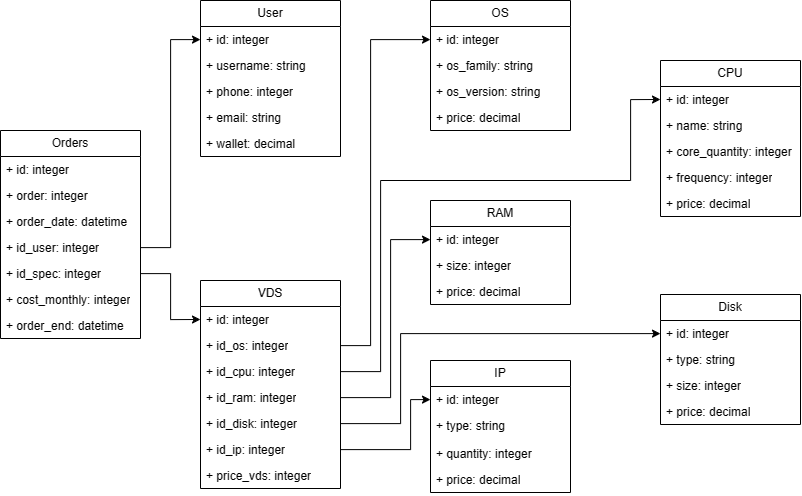

The diagram above was exported from draw.io. Its source (the exported page's mxGraphModel, read from the mxfile embedded in the PNG):
<mxGraphModel dx="1089" dy="1282" grid="1" gridSize="10" guides="1" tooltips="1" connect="1" arrows="1" fold="1" page="1" pageScale="1" pageWidth="1169" pageHeight="827" math="0" shadow="0">
  <root>
    <mxCell id="WIyWlLk6GJQsqaUBKTNV-0" />
    <mxCell id="WIyWlLk6GJQsqaUBKTNV-1" parent="WIyWlLk6GJQsqaUBKTNV-0" />
    <mxCell id="iANPQaIA1FSKNdHoXfI7-0" value="Orders" style="swimlane;fontStyle=0;childLayout=stackLayout;horizontal=1;startSize=26;fillColor=none;horizontalStack=0;resizeParent=1;resizeParentMax=0;resizeLast=0;collapsible=1;marginBottom=0;whiteSpace=wrap;html=1;" vertex="1" parent="WIyWlLk6GJQsqaUBKTNV-1">
      <mxGeometry x="230" y="280" width="140" height="208" as="geometry" />
    </mxCell>
    <mxCell id="iANPQaIA1FSKNdHoXfI7-1" value="+ id: integer" style="text;strokeColor=none;fillColor=none;align=left;verticalAlign=top;spacingLeft=4;spacingRight=4;overflow=hidden;rotatable=0;points=[[0,0.5],[1,0.5]];portConstraint=eastwest;whiteSpace=wrap;html=1;" vertex="1" parent="iANPQaIA1FSKNdHoXfI7-0">
      <mxGeometry y="26" width="140" height="26" as="geometry" />
    </mxCell>
    <mxCell id="iANPQaIA1FSKNdHoXfI7-2" value="+ order: integer" style="text;strokeColor=none;fillColor=none;align=left;verticalAlign=top;spacingLeft=4;spacingRight=4;overflow=hidden;rotatable=0;points=[[0,0.5],[1,0.5]];portConstraint=eastwest;whiteSpace=wrap;html=1;" vertex="1" parent="iANPQaIA1FSKNdHoXfI7-0">
      <mxGeometry y="52" width="140" height="26" as="geometry" />
    </mxCell>
    <mxCell id="iANPQaIA1FSKNdHoXfI7-3" value="+ order_date: datetime" style="text;strokeColor=none;fillColor=none;align=left;verticalAlign=top;spacingLeft=4;spacingRight=4;overflow=hidden;rotatable=0;points=[[0,0.5],[1,0.5]];portConstraint=eastwest;whiteSpace=wrap;html=1;" vertex="1" parent="iANPQaIA1FSKNdHoXfI7-0">
      <mxGeometry y="78" width="140" height="26" as="geometry" />
    </mxCell>
    <mxCell id="iANPQaIA1FSKNdHoXfI7-4" value="+ id_user: integer" style="text;strokeColor=none;fillColor=none;align=left;verticalAlign=top;spacingLeft=4;spacingRight=4;overflow=hidden;rotatable=0;points=[[0,0.5],[1,0.5]];portConstraint=eastwest;whiteSpace=wrap;html=1;" vertex="1" parent="iANPQaIA1FSKNdHoXfI7-0">
      <mxGeometry y="104" width="140" height="26" as="geometry" />
    </mxCell>
    <mxCell id="iANPQaIA1FSKNdHoXfI7-5" value="+ id_spec: integer" style="text;strokeColor=none;fillColor=none;align=left;verticalAlign=top;spacingLeft=4;spacingRight=4;overflow=hidden;rotatable=0;points=[[0,0.5],[1,0.5]];portConstraint=eastwest;whiteSpace=wrap;html=1;" vertex="1" parent="iANPQaIA1FSKNdHoXfI7-0">
      <mxGeometry y="130" width="140" height="26" as="geometry" />
    </mxCell>
    <mxCell id="iANPQaIA1FSKNdHoXfI7-6" value="+ cost_monthly: integer" style="text;strokeColor=none;fillColor=none;align=left;verticalAlign=top;spacingLeft=4;spacingRight=4;overflow=hidden;rotatable=0;points=[[0,0.5],[1,0.5]];portConstraint=eastwest;whiteSpace=wrap;html=1;" vertex="1" parent="iANPQaIA1FSKNdHoXfI7-0">
      <mxGeometry y="156" width="140" height="26" as="geometry" />
    </mxCell>
    <mxCell id="iANPQaIA1FSKNdHoXfI7-7" value="+ order_end: datetime" style="text;strokeColor=none;fillColor=none;align=left;verticalAlign=top;spacingLeft=4;spacingRight=4;overflow=hidden;rotatable=0;points=[[0,0.5],[1,0.5]];portConstraint=eastwest;whiteSpace=wrap;html=1;" vertex="1" parent="iANPQaIA1FSKNdHoXfI7-0">
      <mxGeometry y="182" width="140" height="26" as="geometry" />
    </mxCell>
    <mxCell id="iANPQaIA1FSKNdHoXfI7-8" value="User" style="swimlane;fontStyle=0;childLayout=stackLayout;horizontal=1;startSize=26;fillColor=none;horizontalStack=0;resizeParent=1;resizeParentMax=0;resizeLast=0;collapsible=1;marginBottom=0;whiteSpace=wrap;html=1;" vertex="1" parent="WIyWlLk6GJQsqaUBKTNV-1">
      <mxGeometry x="430" y="150" width="140" height="156" as="geometry" />
    </mxCell>
    <mxCell id="iANPQaIA1FSKNdHoXfI7-9" value="+ id: integer" style="text;strokeColor=none;fillColor=none;align=left;verticalAlign=top;spacingLeft=4;spacingRight=4;overflow=hidden;rotatable=0;points=[[0,0.5],[1,0.5]];portConstraint=eastwest;whiteSpace=wrap;html=1;" vertex="1" parent="iANPQaIA1FSKNdHoXfI7-8">
      <mxGeometry y="26" width="140" height="26" as="geometry" />
    </mxCell>
    <mxCell id="iANPQaIA1FSKNdHoXfI7-10" value="+ username: string" style="text;strokeColor=none;fillColor=none;align=left;verticalAlign=top;spacingLeft=4;spacingRight=4;overflow=hidden;rotatable=0;points=[[0,0.5],[1,0.5]];portConstraint=eastwest;whiteSpace=wrap;html=1;" vertex="1" parent="iANPQaIA1FSKNdHoXfI7-8">
      <mxGeometry y="52" width="140" height="26" as="geometry" />
    </mxCell>
    <mxCell id="iANPQaIA1FSKNdHoXfI7-11" value="+ phone: integer" style="text;strokeColor=none;fillColor=none;align=left;verticalAlign=top;spacingLeft=4;spacingRight=4;overflow=hidden;rotatable=0;points=[[0,0.5],[1,0.5]];portConstraint=eastwest;whiteSpace=wrap;html=1;" vertex="1" parent="iANPQaIA1FSKNdHoXfI7-8">
      <mxGeometry y="78" width="140" height="26" as="geometry" />
    </mxCell>
    <mxCell id="iANPQaIA1FSKNdHoXfI7-12" value="+ email: string" style="text;strokeColor=none;fillColor=none;align=left;verticalAlign=top;spacingLeft=4;spacingRight=4;overflow=hidden;rotatable=0;points=[[0,0.5],[1,0.5]];portConstraint=eastwest;whiteSpace=wrap;html=1;" vertex="1" parent="iANPQaIA1FSKNdHoXfI7-8">
      <mxGeometry y="104" width="140" height="26" as="geometry" />
    </mxCell>
    <mxCell id="iANPQaIA1FSKNdHoXfI7-13" value="+ wallet: decimal" style="text;strokeColor=none;fillColor=none;align=left;verticalAlign=top;spacingLeft=4;spacingRight=4;overflow=hidden;rotatable=0;points=[[0,0.5],[1,0.5]];portConstraint=eastwest;whiteSpace=wrap;html=1;" vertex="1" parent="iANPQaIA1FSKNdHoXfI7-8">
      <mxGeometry y="130" width="140" height="26" as="geometry" />
    </mxCell>
    <mxCell id="iANPQaIA1FSKNdHoXfI7-16" value="VDS" style="swimlane;fontStyle=0;childLayout=stackLayout;horizontal=1;startSize=26;fillColor=none;horizontalStack=0;resizeParent=1;resizeParentMax=0;resizeLast=0;collapsible=1;marginBottom=0;whiteSpace=wrap;html=1;" vertex="1" parent="WIyWlLk6GJQsqaUBKTNV-1">
      <mxGeometry x="430" y="430" width="140" height="208" as="geometry" />
    </mxCell>
    <mxCell id="iANPQaIA1FSKNdHoXfI7-17" value="+ id: integer" style="text;strokeColor=none;fillColor=none;align=left;verticalAlign=top;spacingLeft=4;spacingRight=4;overflow=hidden;rotatable=0;points=[[0,0.5],[1,0.5]];portConstraint=eastwest;whiteSpace=wrap;html=1;" vertex="1" parent="iANPQaIA1FSKNdHoXfI7-16">
      <mxGeometry y="26" width="140" height="26" as="geometry" />
    </mxCell>
    <mxCell id="iANPQaIA1FSKNdHoXfI7-22" value="+ id_os: integer" style="text;strokeColor=none;fillColor=none;align=left;verticalAlign=top;spacingLeft=4;spacingRight=4;overflow=hidden;rotatable=0;points=[[0,0.5],[1,0.5]];portConstraint=eastwest;whiteSpace=wrap;html=1;" vertex="1" parent="iANPQaIA1FSKNdHoXfI7-16">
      <mxGeometry y="52" width="140" height="26" as="geometry" />
    </mxCell>
    <mxCell id="iANPQaIA1FSKNdHoXfI7-23" value="+ id_cpu: integer" style="text;strokeColor=none;fillColor=none;align=left;verticalAlign=top;spacingLeft=4;spacingRight=4;overflow=hidden;rotatable=0;points=[[0,0.5],[1,0.5]];portConstraint=eastwest;whiteSpace=wrap;html=1;" vertex="1" parent="iANPQaIA1FSKNdHoXfI7-16">
      <mxGeometry y="78" width="140" height="26" as="geometry" />
    </mxCell>
    <mxCell id="iANPQaIA1FSKNdHoXfI7-24" value="+ id_ram: integer" style="text;strokeColor=none;fillColor=none;align=left;verticalAlign=top;spacingLeft=4;spacingRight=4;overflow=hidden;rotatable=0;points=[[0,0.5],[1,0.5]];portConstraint=eastwest;whiteSpace=wrap;html=1;" vertex="1" parent="iANPQaIA1FSKNdHoXfI7-16">
      <mxGeometry y="104" width="140" height="26" as="geometry" />
    </mxCell>
    <mxCell id="iANPQaIA1FSKNdHoXfI7-25" value="+ id_disk: integer" style="text;strokeColor=none;fillColor=none;align=left;verticalAlign=top;spacingLeft=4;spacingRight=4;overflow=hidden;rotatable=0;points=[[0,0.5],[1,0.5]];portConstraint=eastwest;whiteSpace=wrap;html=1;" vertex="1" parent="iANPQaIA1FSKNdHoXfI7-16">
      <mxGeometry y="130" width="140" height="26" as="geometry" />
    </mxCell>
    <mxCell id="iANPQaIA1FSKNdHoXfI7-26" value="+ id_ip: integer" style="text;strokeColor=none;fillColor=none;align=left;verticalAlign=top;spacingLeft=4;spacingRight=4;overflow=hidden;rotatable=0;points=[[0,0.5],[1,0.5]];portConstraint=eastwest;whiteSpace=wrap;html=1;" vertex="1" parent="iANPQaIA1FSKNdHoXfI7-16">
      <mxGeometry y="156" width="140" height="26" as="geometry" />
    </mxCell>
    <mxCell id="iANPQaIA1FSKNdHoXfI7-27" value="+ price_vds: integer" style="text;strokeColor=none;fillColor=none;align=left;verticalAlign=top;spacingLeft=4;spacingRight=4;overflow=hidden;rotatable=0;points=[[0,0.5],[1,0.5]];portConstraint=eastwest;whiteSpace=wrap;html=1;" vertex="1" parent="iANPQaIA1FSKNdHoXfI7-16">
      <mxGeometry y="182" width="140" height="26" as="geometry" />
    </mxCell>
    <mxCell id="iANPQaIA1FSKNdHoXfI7-28" value="OS" style="swimlane;fontStyle=0;childLayout=stackLayout;horizontal=1;startSize=26;fillColor=none;horizontalStack=0;resizeParent=1;resizeParentMax=0;resizeLast=0;collapsible=1;marginBottom=0;whiteSpace=wrap;html=1;" vertex="1" parent="WIyWlLk6GJQsqaUBKTNV-1">
      <mxGeometry x="660" y="150" width="140" height="130" as="geometry" />
    </mxCell>
    <mxCell id="iANPQaIA1FSKNdHoXfI7-29" value="+ id: integer" style="text;strokeColor=none;fillColor=none;align=left;verticalAlign=top;spacingLeft=4;spacingRight=4;overflow=hidden;rotatable=0;points=[[0,0.5],[1,0.5]];portConstraint=eastwest;whiteSpace=wrap;html=1;" vertex="1" parent="iANPQaIA1FSKNdHoXfI7-28">
      <mxGeometry y="26" width="140" height="26" as="geometry" />
    </mxCell>
    <mxCell id="iANPQaIA1FSKNdHoXfI7-30" value="+ os_family: string" style="text;strokeColor=none;fillColor=none;align=left;verticalAlign=top;spacingLeft=4;spacingRight=4;overflow=hidden;rotatable=0;points=[[0,0.5],[1,0.5]];portConstraint=eastwest;whiteSpace=wrap;html=1;" vertex="1" parent="iANPQaIA1FSKNdHoXfI7-28">
      <mxGeometry y="52" width="140" height="26" as="geometry" />
    </mxCell>
    <mxCell id="iANPQaIA1FSKNdHoXfI7-31" value="+ os_version: string" style="text;strokeColor=none;fillColor=none;align=left;verticalAlign=top;spacingLeft=4;spacingRight=4;overflow=hidden;rotatable=0;points=[[0,0.5],[1,0.5]];portConstraint=eastwest;whiteSpace=wrap;html=1;" vertex="1" parent="iANPQaIA1FSKNdHoXfI7-28">
      <mxGeometry y="78" width="140" height="26" as="geometry" />
    </mxCell>
    <mxCell id="iANPQaIA1FSKNdHoXfI7-32" value="+ price: decimal" style="text;strokeColor=none;fillColor=none;align=left;verticalAlign=top;spacingLeft=4;spacingRight=4;overflow=hidden;rotatable=0;points=[[0,0.5],[1,0.5]];portConstraint=eastwest;whiteSpace=wrap;html=1;" vertex="1" parent="iANPQaIA1FSKNdHoXfI7-28">
      <mxGeometry y="104" width="140" height="26" as="geometry" />
    </mxCell>
    <mxCell id="iANPQaIA1FSKNdHoXfI7-34" value="RAM" style="swimlane;fontStyle=0;childLayout=stackLayout;horizontal=1;startSize=26;fillColor=none;horizontalStack=0;resizeParent=1;resizeParentMax=0;resizeLast=0;collapsible=1;marginBottom=0;whiteSpace=wrap;html=1;" vertex="1" parent="WIyWlLk6GJQsqaUBKTNV-1">
      <mxGeometry x="660" y="350" width="140" height="104" as="geometry" />
    </mxCell>
    <mxCell id="iANPQaIA1FSKNdHoXfI7-35" value="+ id: integer" style="text;strokeColor=none;fillColor=none;align=left;verticalAlign=top;spacingLeft=4;spacingRight=4;overflow=hidden;rotatable=0;points=[[0,0.5],[1,0.5]];portConstraint=eastwest;whiteSpace=wrap;html=1;" vertex="1" parent="iANPQaIA1FSKNdHoXfI7-34">
      <mxGeometry y="26" width="140" height="26" as="geometry" />
    </mxCell>
    <mxCell id="iANPQaIA1FSKNdHoXfI7-36" value="+ size: integer" style="text;strokeColor=none;fillColor=none;align=left;verticalAlign=top;spacingLeft=4;spacingRight=4;overflow=hidden;rotatable=0;points=[[0,0.5],[1,0.5]];portConstraint=eastwest;whiteSpace=wrap;html=1;" vertex="1" parent="iANPQaIA1FSKNdHoXfI7-34">
      <mxGeometry y="52" width="140" height="26" as="geometry" />
    </mxCell>
    <mxCell id="iANPQaIA1FSKNdHoXfI7-38" value="+ price: decimal" style="text;strokeColor=none;fillColor=none;align=left;verticalAlign=top;spacingLeft=4;spacingRight=4;overflow=hidden;rotatable=0;points=[[0,0.5],[1,0.5]];portConstraint=eastwest;whiteSpace=wrap;html=1;" vertex="1" parent="iANPQaIA1FSKNdHoXfI7-34">
      <mxGeometry y="78" width="140" height="26" as="geometry" />
    </mxCell>
    <mxCell id="iANPQaIA1FSKNdHoXfI7-39" value="IP" style="swimlane;fontStyle=0;childLayout=stackLayout;horizontal=1;startSize=26;fillColor=none;horizontalStack=0;resizeParent=1;resizeParentMax=0;resizeLast=0;collapsible=1;marginBottom=0;whiteSpace=wrap;html=1;" vertex="1" parent="WIyWlLk6GJQsqaUBKTNV-1">
      <mxGeometry x="660" y="510" width="140" height="132" as="geometry" />
    </mxCell>
    <mxCell id="iANPQaIA1FSKNdHoXfI7-40" value="+ id: integer" style="text;strokeColor=none;fillColor=none;align=left;verticalAlign=top;spacingLeft=4;spacingRight=4;overflow=hidden;rotatable=0;points=[[0,0.5],[1,0.5]];portConstraint=eastwest;whiteSpace=wrap;html=1;" vertex="1" parent="iANPQaIA1FSKNdHoXfI7-39">
      <mxGeometry y="26" width="140" height="26" as="geometry" />
    </mxCell>
    <mxCell id="iANPQaIA1FSKNdHoXfI7-44" value="+ type: string" style="text;strokeColor=none;fillColor=none;align=left;verticalAlign=top;spacingLeft=4;spacingRight=4;overflow=hidden;rotatable=0;points=[[0,0.5],[1,0.5]];portConstraint=eastwest;whiteSpace=wrap;html=1;" vertex="1" parent="iANPQaIA1FSKNdHoXfI7-39">
      <mxGeometry y="52" width="140" height="28" as="geometry" />
    </mxCell>
    <mxCell id="iANPQaIA1FSKNdHoXfI7-43" value="+ quantity: integer" style="text;strokeColor=none;fillColor=none;align=left;verticalAlign=top;spacingLeft=4;spacingRight=4;overflow=hidden;rotatable=0;points=[[0,0.5],[1,0.5]];portConstraint=eastwest;whiteSpace=wrap;html=1;" vertex="1" parent="iANPQaIA1FSKNdHoXfI7-39">
      <mxGeometry y="80" width="140" height="26" as="geometry" />
    </mxCell>
    <mxCell id="iANPQaIA1FSKNdHoXfI7-42" value="+ price: decimal" style="text;strokeColor=none;fillColor=none;align=left;verticalAlign=top;spacingLeft=4;spacingRight=4;overflow=hidden;rotatable=0;points=[[0,0.5],[1,0.5]];portConstraint=eastwest;whiteSpace=wrap;html=1;" vertex="1" parent="iANPQaIA1FSKNdHoXfI7-39">
      <mxGeometry y="106" width="140" height="26" as="geometry" />
    </mxCell>
    <mxCell id="iANPQaIA1FSKNdHoXfI7-45" value="CPU" style="swimlane;fontStyle=0;childLayout=stackLayout;horizontal=1;startSize=26;fillColor=none;horizontalStack=0;resizeParent=1;resizeParentMax=0;resizeLast=0;collapsible=1;marginBottom=0;whiteSpace=wrap;html=1;" vertex="1" parent="WIyWlLk6GJQsqaUBKTNV-1">
      <mxGeometry x="890" y="210" width="140" height="156" as="geometry" />
    </mxCell>
    <mxCell id="iANPQaIA1FSKNdHoXfI7-46" value="+ id: integer" style="text;strokeColor=none;fillColor=none;align=left;verticalAlign=top;spacingLeft=4;spacingRight=4;overflow=hidden;rotatable=0;points=[[0,0.5],[1,0.5]];portConstraint=eastwest;whiteSpace=wrap;html=1;" vertex="1" parent="iANPQaIA1FSKNdHoXfI7-45">
      <mxGeometry y="26" width="140" height="26" as="geometry" />
    </mxCell>
    <mxCell id="iANPQaIA1FSKNdHoXfI7-50" value="+ name: string" style="text;strokeColor=none;fillColor=none;align=left;verticalAlign=top;spacingLeft=4;spacingRight=4;overflow=hidden;rotatable=0;points=[[0,0.5],[1,0.5]];portConstraint=eastwest;whiteSpace=wrap;html=1;" vertex="1" parent="iANPQaIA1FSKNdHoXfI7-45">
      <mxGeometry y="52" width="140" height="26" as="geometry" />
    </mxCell>
    <mxCell id="iANPQaIA1FSKNdHoXfI7-47" value="+ core_quantity: integer" style="text;strokeColor=none;fillColor=none;align=left;verticalAlign=top;spacingLeft=4;spacingRight=4;overflow=hidden;rotatable=0;points=[[0,0.5],[1,0.5]];portConstraint=eastwest;whiteSpace=wrap;html=1;" vertex="1" parent="iANPQaIA1FSKNdHoXfI7-45">
      <mxGeometry y="78" width="140" height="26" as="geometry" />
    </mxCell>
    <mxCell id="iANPQaIA1FSKNdHoXfI7-48" value="+ frequency: integer" style="text;strokeColor=none;fillColor=none;align=left;verticalAlign=top;spacingLeft=4;spacingRight=4;overflow=hidden;rotatable=0;points=[[0,0.5],[1,0.5]];portConstraint=eastwest;whiteSpace=wrap;html=1;" vertex="1" parent="iANPQaIA1FSKNdHoXfI7-45">
      <mxGeometry y="104" width="140" height="26" as="geometry" />
    </mxCell>
    <mxCell id="iANPQaIA1FSKNdHoXfI7-49" value="+ price: decimal" style="text;strokeColor=none;fillColor=none;align=left;verticalAlign=top;spacingLeft=4;spacingRight=4;overflow=hidden;rotatable=0;points=[[0,0.5],[1,0.5]];portConstraint=eastwest;whiteSpace=wrap;html=1;" vertex="1" parent="iANPQaIA1FSKNdHoXfI7-45">
      <mxGeometry y="130" width="140" height="26" as="geometry" />
    </mxCell>
    <mxCell id="iANPQaIA1FSKNdHoXfI7-51" value="Disk" style="swimlane;fontStyle=0;childLayout=stackLayout;horizontal=1;startSize=26;fillColor=none;horizontalStack=0;resizeParent=1;resizeParentMax=0;resizeLast=0;collapsible=1;marginBottom=0;whiteSpace=wrap;html=1;" vertex="1" parent="WIyWlLk6GJQsqaUBKTNV-1">
      <mxGeometry x="890" y="444" width="140" height="130" as="geometry" />
    </mxCell>
    <mxCell id="iANPQaIA1FSKNdHoXfI7-52" value="+ id: integer" style="text;strokeColor=none;fillColor=none;align=left;verticalAlign=top;spacingLeft=4;spacingRight=4;overflow=hidden;rotatable=0;points=[[0,0.5],[1,0.5]];portConstraint=eastwest;whiteSpace=wrap;html=1;" vertex="1" parent="iANPQaIA1FSKNdHoXfI7-51">
      <mxGeometry y="26" width="140" height="26" as="geometry" />
    </mxCell>
    <mxCell id="iANPQaIA1FSKNdHoXfI7-53" value="+ type: string" style="text;strokeColor=none;fillColor=none;align=left;verticalAlign=top;spacingLeft=4;spacingRight=4;overflow=hidden;rotatable=0;points=[[0,0.5],[1,0.5]];portConstraint=eastwest;whiteSpace=wrap;html=1;" vertex="1" parent="iANPQaIA1FSKNdHoXfI7-51">
      <mxGeometry y="52" width="140" height="26" as="geometry" />
    </mxCell>
    <mxCell id="iANPQaIA1FSKNdHoXfI7-54" value="+ size: integer" style="text;strokeColor=none;fillColor=none;align=left;verticalAlign=top;spacingLeft=4;spacingRight=4;overflow=hidden;rotatable=0;points=[[0,0.5],[1,0.5]];portConstraint=eastwest;whiteSpace=wrap;html=1;" vertex="1" parent="iANPQaIA1FSKNdHoXfI7-51">
      <mxGeometry y="78" width="140" height="26" as="geometry" />
    </mxCell>
    <mxCell id="iANPQaIA1FSKNdHoXfI7-56" value="+ price: decimal" style="text;strokeColor=none;fillColor=none;align=left;verticalAlign=top;spacingLeft=4;spacingRight=4;overflow=hidden;rotatable=0;points=[[0,0.5],[1,0.5]];portConstraint=eastwest;whiteSpace=wrap;html=1;" vertex="1" parent="iANPQaIA1FSKNdHoXfI7-51">
      <mxGeometry y="104" width="140" height="26" as="geometry" />
    </mxCell>
    <mxCell id="iANPQaIA1FSKNdHoXfI7-57" style="edgeStyle=orthogonalEdgeStyle;rounded=0;orthogonalLoop=1;jettySize=auto;html=1;" edge="1" parent="WIyWlLk6GJQsqaUBKTNV-1" source="iANPQaIA1FSKNdHoXfI7-26" target="iANPQaIA1FSKNdHoXfI7-40">
      <mxGeometry relative="1" as="geometry">
        <Array as="points">
          <mxPoint x="640" y="599" />
          <mxPoint x="640" y="549" />
        </Array>
      </mxGeometry>
    </mxCell>
    <mxCell id="iANPQaIA1FSKNdHoXfI7-58" style="edgeStyle=orthogonalEdgeStyle;rounded=0;orthogonalLoop=1;jettySize=auto;html=1;" edge="1" parent="WIyWlLk6GJQsqaUBKTNV-1" source="iANPQaIA1FSKNdHoXfI7-25" target="iANPQaIA1FSKNdHoXfI7-52">
      <mxGeometry relative="1" as="geometry">
        <Array as="points">
          <mxPoint x="630" y="573" />
          <mxPoint x="630" y="483" />
        </Array>
      </mxGeometry>
    </mxCell>
    <mxCell id="iANPQaIA1FSKNdHoXfI7-59" style="edgeStyle=orthogonalEdgeStyle;rounded=0;orthogonalLoop=1;jettySize=auto;html=1;" edge="1" parent="WIyWlLk6GJQsqaUBKTNV-1" source="iANPQaIA1FSKNdHoXfI7-24" target="iANPQaIA1FSKNdHoXfI7-35">
      <mxGeometry relative="1" as="geometry">
        <Array as="points">
          <mxPoint x="620" y="547" />
          <mxPoint x="620" y="389" />
        </Array>
      </mxGeometry>
    </mxCell>
    <mxCell id="iANPQaIA1FSKNdHoXfI7-60" style="edgeStyle=orthogonalEdgeStyle;rounded=0;orthogonalLoop=1;jettySize=auto;html=1;entryX=0;entryY=0.5;entryDx=0;entryDy=0;" edge="1" parent="WIyWlLk6GJQsqaUBKTNV-1" source="iANPQaIA1FSKNdHoXfI7-23" target="iANPQaIA1FSKNdHoXfI7-46">
      <mxGeometry relative="1" as="geometry">
        <Array as="points">
          <mxPoint x="610" y="521" />
          <mxPoint x="610" y="330" />
          <mxPoint x="860" y="330" />
          <mxPoint x="860" y="249" />
        </Array>
      </mxGeometry>
    </mxCell>
    <mxCell id="iANPQaIA1FSKNdHoXfI7-61" style="edgeStyle=orthogonalEdgeStyle;rounded=0;orthogonalLoop=1;jettySize=auto;html=1;" edge="1" parent="WIyWlLk6GJQsqaUBKTNV-1" source="iANPQaIA1FSKNdHoXfI7-22" target="iANPQaIA1FSKNdHoXfI7-29">
      <mxGeometry relative="1" as="geometry">
        <Array as="points">
          <mxPoint x="600" y="495" />
          <mxPoint x="600" y="189" />
        </Array>
      </mxGeometry>
    </mxCell>
    <mxCell id="iANPQaIA1FSKNdHoXfI7-62" style="edgeStyle=orthogonalEdgeStyle;rounded=0;orthogonalLoop=1;jettySize=auto;html=1;" edge="1" parent="WIyWlLk6GJQsqaUBKTNV-1" source="iANPQaIA1FSKNdHoXfI7-4" target="iANPQaIA1FSKNdHoXfI7-9">
      <mxGeometry relative="1" as="geometry" />
    </mxCell>
    <mxCell id="iANPQaIA1FSKNdHoXfI7-63" style="edgeStyle=orthogonalEdgeStyle;rounded=0;orthogonalLoop=1;jettySize=auto;html=1;entryX=0;entryY=0.5;entryDx=0;entryDy=0;" edge="1" parent="WIyWlLk6GJQsqaUBKTNV-1" source="iANPQaIA1FSKNdHoXfI7-5" target="iANPQaIA1FSKNdHoXfI7-17">
      <mxGeometry relative="1" as="geometry" />
    </mxCell>
  </root>
</mxGraphModel>